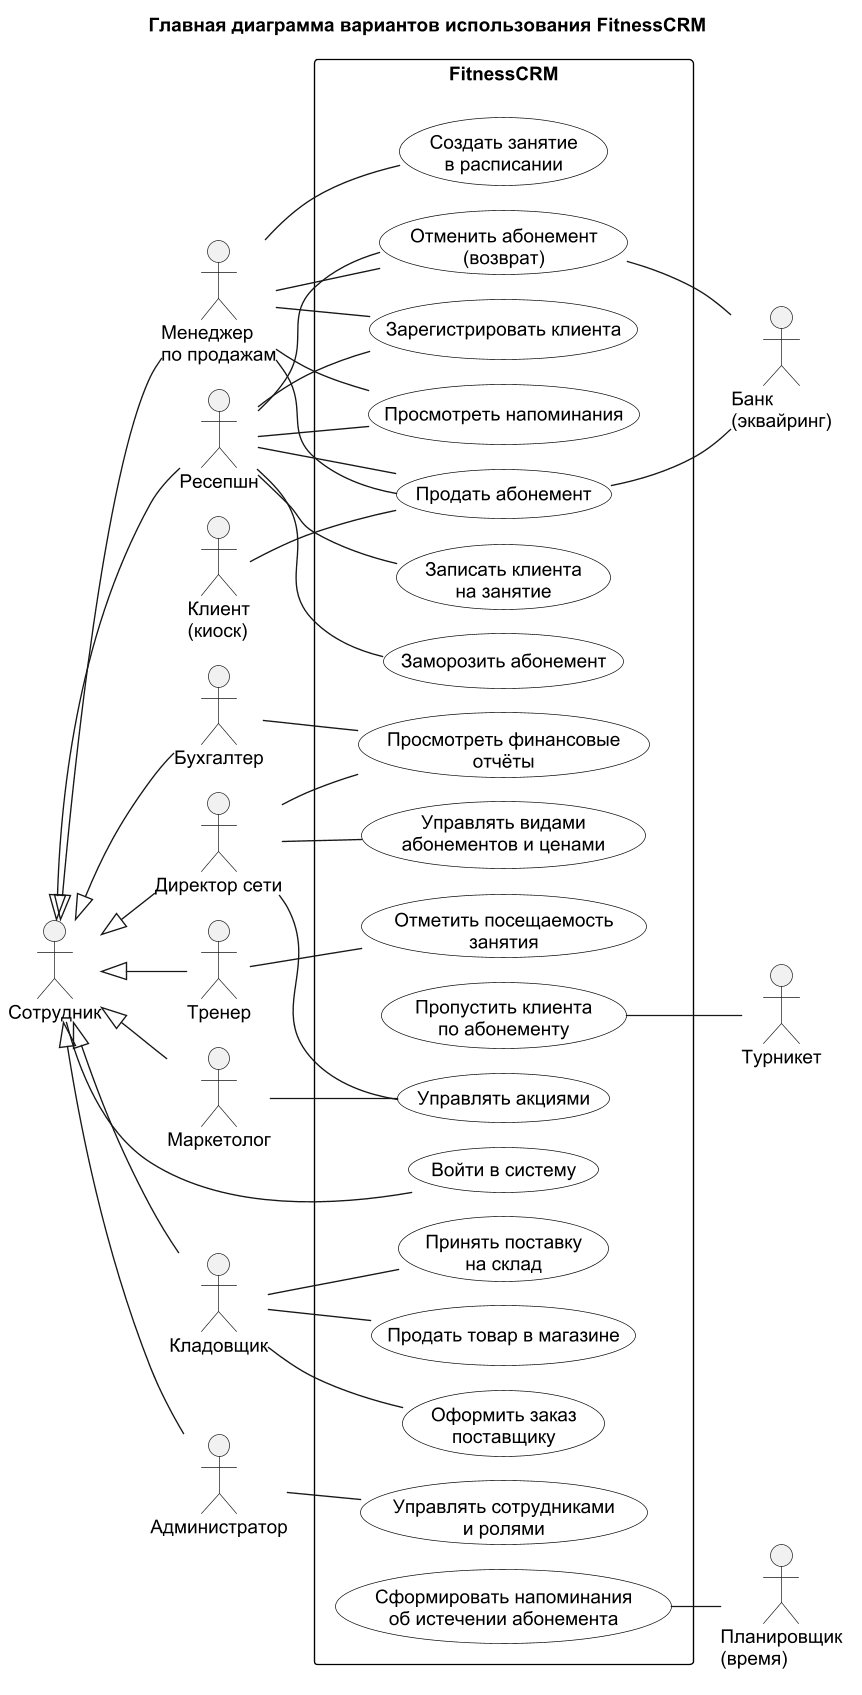

The diagram above was rendered by PlantUML. Its source (embedded in the PNG):
@startuml
!pragma layout smetana
left to right direction
skinparam shadowing false
skinparam dpi 130
skinparam defaultFontName Arial
skinparam usecase {
  BackgroundColor White
  BorderColor Black
}
skinparam rectangle {
  BackgroundColor White
  BorderColor Black
}
title Главная диаграмма вариантов использования FitnessCRM

actor "Сотрудник" as Staff
actor "Директор сети" as Dir
actor "Менеджер\nпо продажам" as Mgr
actor "Ресепшн" as Rec
actor "Тренер" as Tr
actor "Кладовщик" as Stk
actor "Бухгалтер" as Acc
actor "Маркетолог" as Mkt
actor "Администратор" as Adm
actor "Клиент\n(киоск)" as Cl
actor "Банк\n(эквайринг)" as Bank
actor "Турникет" as Turn
actor "Планировщик\n(время)" as Sched

Staff <|-- Dir
Staff <|-- Mgr
Staff <|-- Rec
Staff <|-- Tr
Staff <|-- Stk
Staff <|-- Acc
Staff <|-- Mkt
Staff <|-- Adm

rectangle "FitnessCRM" {
  usecase "Войти в систему" as U001
  usecase "Управлять сотрудниками\nи ролями" as U002
  usecase "Управлять видами\nабонементов и ценами" as U003
  usecase "Продать абонемент" as U01
  usecase "Отменить абонемент\n(возврат)" as U017
  usecase "Заморозить абонемент" as U0110
  usecase "Зарегистрировать клиента" as U019
  usecase "Записать клиента\nна занятие" as U02
  usecase "Создать занятие\nв расписании" as U025
  usecase "Отметить посещаемость\nзанятия" as U03
  usecase "Пропустить клиента\nпо абонементу" as U04
  usecase "Оформить заказ\nпоставщику" as U052
  usecase "Принять поставку\nна склад" as U053
  usecase "Продать товар в магазине" as U054
  usecase "Управлять акциями" as U06
  usecase "Просмотреть финансовые\nотчёты" as U07
  usecase "Просмотреть напоминания" as U081
  usecase "Сформировать напоминания\nоб истечении абонемента" as U082
}

Staff -- U001
Adm -- U002
Dir -- U003
Rec -- U01
Mgr -- U01
Cl -- U01
Rec -- U017
Mgr -- U017
Rec -- U0110
Rec -- U019
Mgr -- U019
Rec -- U02
Mgr -- U025
Tr -- U03
Stk -- U052
Stk -- U053
Stk -- U054
Mkt -- U06
Dir -- U06
Acc -- U07
Dir -- U07
Rec -- U081
Mgr -- U081
U01 -- Bank
U017 -- Bank
U04 -- Turn
U082 -- Sched
@enduml